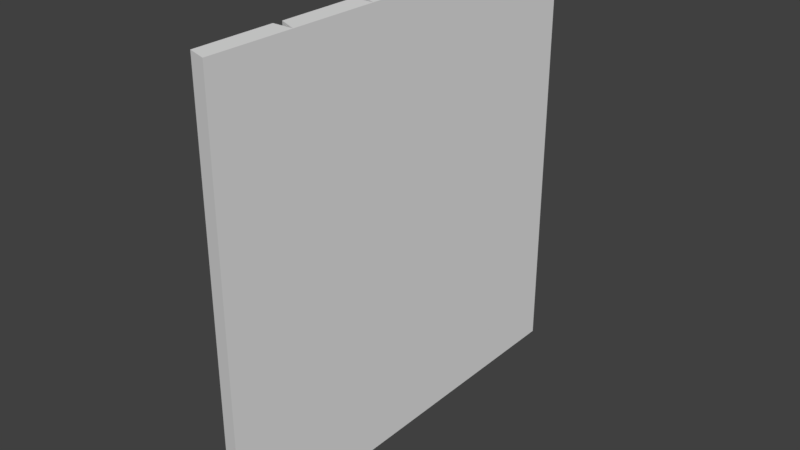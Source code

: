 # Source: Planks.blend  (saved by Blender 2.78.0; exported with 4.5.12 LTS)
import bpy
from mathutils import Matrix  # noqa: F401  (used for matrix-valued properties, if any)

bpy.ops.wm.read_factory_settings(use_empty=True)
scene = bpy.context.scene
scene.name = 'Scene'

# ---- collections
col_collection_1 = bpy.data.collections.new('Collection 1'); scene.collection.children.link(col_collection_1)

# ---- world
world_world = bpy.data.worlds.new('World'); scene.world = world_world
world_world.color = (0.05088, 0.05088, 0.05088)
world_world.use_sun_shadow = False
world_world.sun_shadow_jitter_overblur = 0.0
world_world.cycles.sampling_method = 'MANUAL'

# ---- meshes
me_cube_000 = bpy.data.meshes.new('Cube.000')
me_cube_000.from_pydata([(-0.0643, -0.2756, 1.982), (-0.0643, -0.2757, -0.01799), (0.0643, -0.2756, 1.982), (0.0643, -0.2757, -0.01799), (-0.05916, -0.77, 1.982), (-0.05916, -0.7701, -0.01798), (-0.0643, 0.2744, 1.982), (-0.0643, 0.2743, -0.01799), (0.0643, 0.2744, 1.982), (0.0643, 0.2743, -0.01799), (-0.05916, -0.2201, 1.982), (-0.05916, -0.2202, -0.01798), (-0.0643, -0.8211, 1.982), (-0.0643, -0.8212, -0.01799), (0.0643, -0.8211, 1.982), (0.0643, -0.8212, -0.01799), (-0.05916, -1.316, 1.982), (-0.05916, -1.316, -0.01798), (-0.0643, -1.37, 1.982), (-0.0643, -1.37, -0.01799), (0.0643, -1.37, 1.982), (0.0643, -1.37, -0.01799), (-0.05916, -1.864, 1.982), (-0.05916, -1.864, -0.01798), (0.06354, -1.903, 1.982), (0.06354, -1.903, -0.01798), (-0.0643, 0.8165, 1.982), (-0.0643, 0.8164, -0.01799), (0.0643, 0.8165, 1.982), (0.0643, 0.8164, -0.01799)], [], [(0, 1, 5, 4), (14, 15, 3, 2), (2, 3, 1, 0), (4, 14, 2, 0), (15, 5, 1, 3), (14, 4, 5, 15), (6, 7, 11, 10), (2, 3, 9, 8), (8, 6, 7, 9), (10, 2, 8, 6), (3, 11, 7, 9), (2, 10, 11, 3), (12, 13, 17, 16), (20, 21, 15, 14), (14, 15, 13, 12), (16, 20, 14, 12), (21, 17, 13, 15), (20, 16, 17, 21), (18, 19, 23, 22), (24, 25, 21, 20), (20, 21, 19, 18), (22, 24, 20, 18), (25, 23, 19, 21), (24, 22, 23, 25), (26, 27, 7, 6), (8, 9, 29, 28), (28, 29, 27, 26), (6, 8, 28, 26), (9, 7, 27, 29)])
_uv = me_cube_000.uv_layers.new(name='UVMap')
_uv.uv.foreach_set('vector', [0.4524, 0.8994, 0.4523, 0.8182, 0.4693, 0.8182, 0.4693, 0.8994, 0.4524, 0.8994, 0.4523, 0.8182, 0.4693, 0.8182, 0.4693, 0.8994, 0.2531, 0.8552, 0.253, 0.7819, 0.2635, 0.7818, 0.2636, 0.8551, 0.3541, 0.8108, 0.362, 0.8108, 0.362, 0.828, 0.3541, 0.828, 0.3541, 0.8108, 0.362, 0.8108, 0.362, 0.828, 0.3541, 0.828, 0.2531, 0.8552, 0.2636, 0.8551, 0.2635, 0.7818, 0.253, 0.7819, 0.4524, 0.8994, 0.4523, 0.8182, 0.4693, 0.8182, 0.4693, 0.8994, 0.4524, 0.8994, 0.4523, 0.8182, 0.4693, 0.8182, 0.4693, 0.8994, 0.2531, 0.8552, 0.2636, 0.8551, 0.2635, 0.7818, 0.253, 0.7819, 0.3541, 0.8108, 0.362, 0.8108, 0.362, 0.828, 0.3541, 0.828, 0.3541, 0.8108, 0.362, 0.8108, 0.362, 0.828, 0.3541, 0.828, 0.2531, 0.8552, 0.2636, 0.8551, 0.2635, 0.7818, 0.253, 0.7819, 0.4524, 0.8994, 0.4523, 0.8182, 0.4693, 0.8182, 0.4693, 0.8994, 0.4524, 0.8994, 0.4523, 0.8182, 0.4693, 0.8182, 0.4693, 0.8994, 0.2531, 0.8552, 0.253, 0.7819, 0.2635, 0.7818, 0.2636, 0.8551, 0.3541, 0.8108, 0.362, 0.8108, 0.362, 0.828, 0.3541, 0.828, 0.3541, 0.8108, 0.362, 0.8108, 0.362, 0.828, 0.3541, 0.828, 0.2531, 0.8552, 0.2636, 0.8551, 0.2635, 0.7818, 0.253, 0.7819, 0.4524, 0.8994, 0.4523, 0.8182, 0.4693, 0.8182, 0.4693, 0.8994, 0.4524, 0.8994, 0.4523, 0.8182, 0.4693, 0.8182, 0.4693, 0.8994, 0.2531, 0.8552, 0.253, 0.7819, 0.2635, 0.7818, 0.2636, 0.8551, 0.3541, 0.8108, 0.362, 0.8108, 0.362, 0.828, 0.3541, 0.828, 0.3541, 0.8108, 0.362, 0.8108, 0.362, 0.828, 0.3541, 0.828, 0.2531, 0.8552, 0.2636, 0.8551, 0.2635, 0.7818, 0.253, 0.7819, 0.4524, 0.8994, 0.4523, 0.8182, 0.4693, 0.8182, 0.4693, 0.8994, 0.4524, 0.8994, 0.4523, 0.8182, 0.4693, 0.8182, 0.4693, 0.8994, 0.2531, 0.8552, 0.253, 0.7819, 0.2635, 0.7818, 0.2636, 0.8551, 0.3541, 0.8108, 0.362, 0.8108, 0.362, 0.828, 0.3541, 0.828, 0.3541, 0.8108, 0.362, 0.8108, 0.362, 0.828, 0.3541, 0.828])
me_cube_000.use_remesh_preserve_volume = False
me_cube_000.use_remesh_preserve_attributes = False
me_cube_000.use_mirror_vertex_groups = False
me_cube_000.update()

# ---- objects
ob_cube_001 = bpy.data.objects.new('Cube.001', me_cube_000)

# ---- transforms, parenting, visibility, modifiers, constraints
ob_cube_001.location = (0.2261, 0.5499, 0.0)
ob_cube_001.scale = (1.0, 1.0, 1.338)
ob_cube_001.lineart.crease_threshold = 0.0

# ---- collection membership
col_collection_1.objects.link(ob_cube_001)

# ---- scene / render settings (as saved in the file)
scene.frame_start = 1; scene.frame_end = 250; scene.frame_set(1)
scene.render.engine = 'BLENDER_EEVEE_NEXT'
scene.render.resolution_percentage = 50
scene.render.dither_intensity = 0.0
scene.cycles.use_denoising = False
scene.cycles.samples = 128
scene.cycles.sampling_pattern = 'TABULATED_SOBOL'
scene.cycles.light_sampling_threshold = 0.0
scene.cycles.use_adaptive_sampling = False
scene.cycles.use_light_tree = False
scene.cycles.blur_glossy = 0.0
scene.cycles.sample_clamp_indirect = 0.0
scene.view_settings.view_transform = 'Standard'
bpy.context.view_layer.update()

# ---- added for rendering (the .blend has no active camera and no usable light): camera, sun
cam_auto = bpy.data.cameras.new('AutoCamera')
cam_auto.lens = 50.0
cam_auto.sensor_width = 36.0
cam_auto.clip_end = 1000.0
ob_auto_camera = bpy.data.objects.new('AutoCamera', cam_auto)
scene.collection.objects.link(ob_auto_camera)
ob_auto_camera.location = (3.75819, -4.23178, 4.13977)
ob_auto_camera.rotation_euler = (1.09748, -7.21219e-08, 0.694738)
scene.camera = ob_auto_camera
light_auto_sun = bpy.data.lights.new('AutoSun', 'SUN')
light_auto_sun.energy = 3.0
light_auto_sun.angle = 0.0523599
ob_auto_sun = bpy.data.objects.new('AutoSun', light_auto_sun)
scene.collection.objects.link(ob_auto_sun)
ob_auto_sun.rotation_euler = (0.872665, 0.174533, 0.523599)
bpy.context.view_layer.update()
